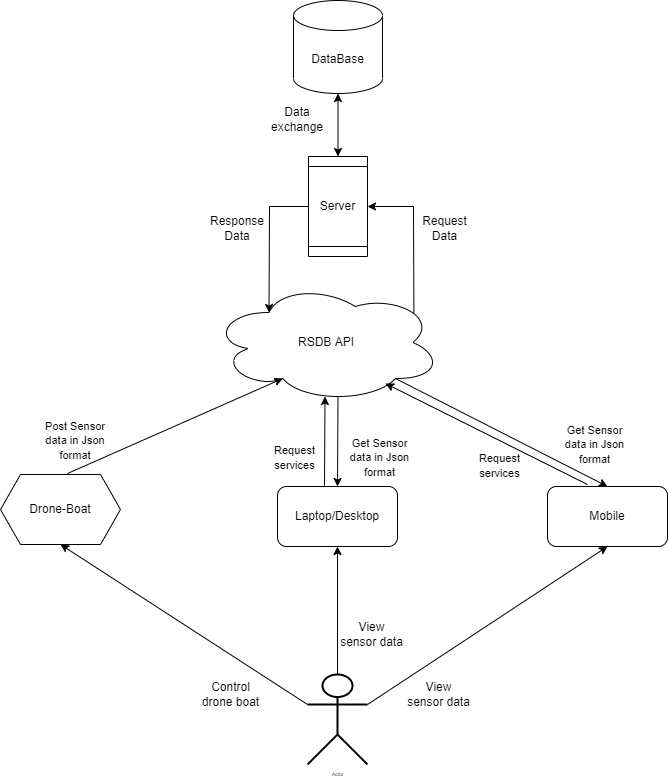

The diagram above was exported from draw.io. Its source (the exported page's mxGraphModel, read from the mxfile embedded in the PNG):
<mxGraphModel dx="868" dy="450" grid="1" gridSize="10" guides="1" tooltips="1" connect="1" arrows="1" fold="1" page="1" pageScale="1" pageWidth="1100" pageHeight="850" math="0" shadow="0">
  <root>
    <mxCell id="0" />
    <mxCell id="1" parent="0" />
    <mxCell id="kysAqV073Err1EdJCo3w-1" value="DataBase" style="shape=cylinder3;whiteSpace=wrap;html=1;boundedLbl=1;backgroundOutline=1;size=15;" vertex="1" parent="1">
      <mxGeometry x="386" y="46" width="89" height="93" as="geometry" />
    </mxCell>
    <mxCell id="kysAqV073Err1EdJCo3w-2" value="RSDB API" style="ellipse;shape=cloud;whiteSpace=wrap;html=1;" vertex="1" parent="1">
      <mxGeometry x="304" y="328" width="230" height="120" as="geometry" />
    </mxCell>
    <mxCell id="kysAqV073Err1EdJCo3w-3" value="Server" style="shape=process;whiteSpace=wrap;html=1;backgroundOutline=1;direction=south;" vertex="1" parent="1">
      <mxGeometry x="401" y="202" width="59" height="100" as="geometry" />
    </mxCell>
    <mxCell id="kysAqV073Err1EdJCo3w-4" value="Drone-Boat" style="shape=hexagon;perimeter=hexagonPerimeter2;whiteSpace=wrap;html=1;fixedSize=1;" vertex="1" parent="1">
      <mxGeometry x="93" y="520" width="120" height="70" as="geometry" />
    </mxCell>
    <mxCell id="kysAqV073Err1EdJCo3w-5" value="Laptop/Desktop" style="rounded=1;whiteSpace=wrap;html=1;" vertex="1" parent="1">
      <mxGeometry x="370" y="532" width="120" height="60" as="geometry" />
    </mxCell>
    <mxCell id="kysAqV073Err1EdJCo3w-6" value="Mobile" style="rounded=1;whiteSpace=wrap;html=1;" vertex="1" parent="1">
      <mxGeometry x="640" y="532" width="120" height="60" as="geometry" />
    </mxCell>
    <mxCell id="kysAqV073Err1EdJCo3w-9" value="" style="endArrow=classic;html=1;rounded=0;exitX=0.558;exitY=-0.014;exitDx=0;exitDy=0;exitPerimeter=0;entryX=0.31;entryY=0.8;entryDx=0;entryDy=0;entryPerimeter=0;" edge="1" parent="1" source="kysAqV073Err1EdJCo3w-4" target="kysAqV073Err1EdJCo3w-2">
      <mxGeometry width="50" height="50" relative="1" as="geometry">
        <mxPoint x="170" y="522" as="sourcePoint" />
        <mxPoint x="220" y="472" as="targetPoint" />
      </mxGeometry>
    </mxCell>
    <mxCell id="kysAqV073Err1EdJCo3w-10" value="&lt;span style=&quot;font-size: 11px ; background-color: rgb(255 , 255 , 255)&quot;&gt;Post Sensor data in Json format&lt;/span&gt;" style="text;html=1;strokeColor=none;fillColor=none;align=center;verticalAlign=middle;whiteSpace=wrap;rounded=0;" vertex="1" parent="1">
      <mxGeometry x="133" y="465" width="70" height="42" as="geometry" />
    </mxCell>
    <mxCell id="kysAqV073Err1EdJCo3w-11" value="" style="endArrow=classic;html=1;rounded=0;exitX=0.55;exitY=0.95;exitDx=0;exitDy=0;exitPerimeter=0;entryX=0.5;entryY=0;entryDx=0;entryDy=0;" edge="1" parent="1" source="kysAqV073Err1EdJCo3w-2" target="kysAqV073Err1EdJCo3w-5">
      <mxGeometry width="50" height="50" relative="1" as="geometry">
        <mxPoint x="340" y="512" as="sourcePoint" />
        <mxPoint x="390" y="462" as="targetPoint" />
      </mxGeometry>
    </mxCell>
    <mxCell id="kysAqV073Err1EdJCo3w-12" value="&lt;span style=&quot;font-size: 11px ; background-color: rgb(255 , 255 , 255)&quot;&gt;Get Sensor data in Json format&lt;/span&gt;" style="text;html=1;strokeColor=none;fillColor=none;align=center;verticalAlign=middle;whiteSpace=wrap;rounded=0;" vertex="1" parent="1">
      <mxGeometry x="435" y="482" width="75" height="42" as="geometry" />
    </mxCell>
    <mxCell id="kysAqV073Err1EdJCo3w-13" value="&lt;span style=&quot;font-size: 11px ; background-color: rgb(255 , 255 , 255)&quot;&gt;Get Sensor data in Json format&lt;/span&gt;" style="text;html=1;strokeColor=none;fillColor=none;align=center;verticalAlign=middle;whiteSpace=wrap;rounded=0;" vertex="1" parent="1">
      <mxGeometry x="655" y="470" width="65" height="40" as="geometry" />
    </mxCell>
    <mxCell id="kysAqV073Err1EdJCo3w-14" value="" style="endArrow=classic;html=1;rounded=0;exitX=0.8;exitY=0.8;exitDx=0;exitDy=0;exitPerimeter=0;entryX=0.5;entryY=0;entryDx=0;entryDy=0;" edge="1" parent="1" source="kysAqV073Err1EdJCo3w-2" target="kysAqV073Err1EdJCo3w-6">
      <mxGeometry width="50" height="50" relative="1" as="geometry">
        <mxPoint x="610" y="512" as="sourcePoint" />
        <mxPoint x="660" y="462" as="targetPoint" />
      </mxGeometry>
    </mxCell>
    <mxCell id="kysAqV073Err1EdJCo3w-16" value="" style="endArrow=classic;html=1;rounded=0;exitX=0.88;exitY=0.25;exitDx=0;exitDy=0;exitPerimeter=0;entryX=0.5;entryY=0;entryDx=0;entryDy=0;" edge="1" parent="1" source="kysAqV073Err1EdJCo3w-2" target="kysAqV073Err1EdJCo3w-3">
      <mxGeometry width="50" height="50" relative="1" as="geometry">
        <mxPoint x="560" y="342" as="sourcePoint" />
        <mxPoint x="610" y="292" as="targetPoint" />
        <Array as="points">
          <mxPoint x="506" y="252" />
        </Array>
      </mxGeometry>
    </mxCell>
    <mxCell id="kysAqV073Err1EdJCo3w-17" value="Request Data" style="text;html=1;strokeColor=none;fillColor=none;align=center;verticalAlign=middle;whiteSpace=wrap;rounded=0;" vertex="1" parent="1">
      <mxGeometry x="510" y="259" width="55" height="30" as="geometry" />
    </mxCell>
    <mxCell id="kysAqV073Err1EdJCo3w-18" value="" style="endArrow=classic;html=1;rounded=0;entryX=0.25;entryY=0.25;entryDx=0;entryDy=0;entryPerimeter=0;exitX=0.5;exitY=1;exitDx=0;exitDy=0;" edge="1" parent="1" source="kysAqV073Err1EdJCo3w-3" target="kysAqV073Err1EdJCo3w-2">
      <mxGeometry width="50" height="50" relative="1" as="geometry">
        <mxPoint x="340" y="302" as="sourcePoint" />
        <mxPoint x="390" y="252" as="targetPoint" />
        <Array as="points">
          <mxPoint x="362" y="252" />
        </Array>
      </mxGeometry>
    </mxCell>
    <mxCell id="kysAqV073Err1EdJCo3w-19" value="Response Data" style="text;html=1;strokeColor=none;fillColor=none;align=center;verticalAlign=middle;whiteSpace=wrap;rounded=0;" vertex="1" parent="1">
      <mxGeometry x="300" y="259" width="60" height="30" as="geometry" />
    </mxCell>
    <mxCell id="kysAqV073Err1EdJCo3w-20" value="" style="endArrow=classic;startArrow=classic;html=1;rounded=0;entryX=0.5;entryY=1;entryDx=0;entryDy=0;entryPerimeter=0;exitX=0;exitY=0.5;exitDx=0;exitDy=0;" edge="1" parent="1" source="kysAqV073Err1EdJCo3w-3" target="kysAqV073Err1EdJCo3w-1">
      <mxGeometry width="50" height="50" relative="1" as="geometry">
        <mxPoint x="410" y="200" as="sourcePoint" />
        <mxPoint x="460" y="150" as="targetPoint" />
      </mxGeometry>
    </mxCell>
    <mxCell id="kysAqV073Err1EdJCo3w-21" value="Data exchange" style="text;html=1;strokeColor=none;fillColor=none;align=center;verticalAlign=middle;whiteSpace=wrap;rounded=0;" vertex="1" parent="1">
      <mxGeometry x="360" y="150" width="60" height="30" as="geometry" />
    </mxCell>
    <mxCell id="vKEx0wXN-CGrlovOeOHi-1" value="" style="endArrow=classic;html=1;rounded=0;exitX=0.55;exitY=0.95;exitDx=0;exitDy=0;exitPerimeter=0;entryX=0.5;entryY=0;entryDx=0;entryDy=0;" edge="1" parent="1">
      <mxGeometry width="50" height="50" relative="1" as="geometry">
        <mxPoint x="417" y="532" as="sourcePoint" />
        <mxPoint x="417.5" y="442" as="targetPoint" />
      </mxGeometry>
    </mxCell>
    <mxCell id="vKEx0wXN-CGrlovOeOHi-2" value="" style="endArrow=classic;html=1;rounded=0;entryX=0.5;entryY=0;entryDx=0;entryDy=0;" edge="1" parent="1">
      <mxGeometry width="50" height="50" relative="1" as="geometry">
        <mxPoint x="680" y="530" as="sourcePoint" />
        <mxPoint x="478" y="429" as="targetPoint" />
      </mxGeometry>
    </mxCell>
    <mxCell id="vKEx0wXN-CGrlovOeOHi-3" value="&lt;span style=&quot;font-size: 11px ; background-color: rgb(255 , 255 , 255)&quot;&gt;Request services&lt;/span&gt;" style="text;html=1;strokeColor=none;fillColor=none;align=center;verticalAlign=middle;whiteSpace=wrap;rounded=0;" vertex="1" parent="1">
      <mxGeometry x="360" y="482" width="55" height="42" as="geometry" />
    </mxCell>
    <mxCell id="vKEx0wXN-CGrlovOeOHi-4" value="&lt;span style=&quot;font-size: 11px ; background-color: rgb(255 , 255 , 255)&quot;&gt;Request services&lt;/span&gt;" style="text;html=1;strokeColor=none;fillColor=none;align=center;verticalAlign=middle;whiteSpace=wrap;rounded=0;" vertex="1" parent="1">
      <mxGeometry x="565" y="490" width="55" height="42" as="geometry" />
    </mxCell>
    <mxCell id="vKEx0wXN-CGrlovOeOHi-5" value="Actor" style="shape=umlActor;verticalLabelPosition=bottom;verticalAlign=top;html=1;outlineConnect=0;fontSize=5;strokeWidth=2;" vertex="1" parent="1">
      <mxGeometry x="400" y="720" width="60" height="90" as="geometry" />
    </mxCell>
    <mxCell id="vKEx0wXN-CGrlovOeOHi-6" value="" style="endArrow=classic;html=1;rounded=0;fontSize=5;entryX=0.5;entryY=1;entryDx=0;entryDy=0;exitX=0;exitY=0.3333333333333333;exitDx=0;exitDy=0;exitPerimeter=0;" edge="1" parent="1" source="vKEx0wXN-CGrlovOeOHi-5" target="kysAqV073Err1EdJCo3w-4">
      <mxGeometry width="50" height="50" relative="1" as="geometry">
        <mxPoint x="390" y="730" as="sourcePoint" />
        <mxPoint x="230" y="730" as="targetPoint" />
      </mxGeometry>
    </mxCell>
    <mxCell id="vKEx0wXN-CGrlovOeOHi-9" value="&lt;span&gt;Control drone boat&lt;/span&gt;" style="text;html=1;strokeColor=none;fillColor=none;align=center;verticalAlign=middle;whiteSpace=wrap;rounded=0;fontSize=12;" vertex="1" parent="1">
      <mxGeometry x="290" y="720" width="67" height="40" as="geometry" />
    </mxCell>
    <mxCell id="vKEx0wXN-CGrlovOeOHi-10" value="" style="endArrow=classic;html=1;rounded=0;fontSize=12;entryX=0.5;entryY=1;entryDx=0;entryDy=0;exitX=0.5;exitY=0;exitDx=0;exitDy=0;exitPerimeter=0;" edge="1" parent="1" source="vKEx0wXN-CGrlovOeOHi-5" target="kysAqV073Err1EdJCo3w-5">
      <mxGeometry width="50" height="50" relative="1" as="geometry">
        <mxPoint x="410" y="700" as="sourcePoint" />
        <mxPoint x="460" y="650" as="targetPoint" />
      </mxGeometry>
    </mxCell>
    <mxCell id="vKEx0wXN-CGrlovOeOHi-11" value="View sensor data" style="text;html=1;strokeColor=none;fillColor=none;align=center;verticalAlign=middle;whiteSpace=wrap;rounded=0;fontSize=12;" vertex="1" parent="1">
      <mxGeometry x="431" y="660" width="67" height="40" as="geometry" />
    </mxCell>
    <mxCell id="vKEx0wXN-CGrlovOeOHi-12" value="" style="endArrow=classic;html=1;rounded=0;fontSize=12;entryX=0.5;entryY=1;entryDx=0;entryDy=0;exitX=1;exitY=0.3333333333333333;exitDx=0;exitDy=0;exitPerimeter=0;" edge="1" parent="1" source="vKEx0wXN-CGrlovOeOHi-5" target="kysAqV073Err1EdJCo3w-6">
      <mxGeometry width="50" height="50" relative="1" as="geometry">
        <mxPoint x="610" y="710" as="sourcePoint" />
        <mxPoint x="660" y="660" as="targetPoint" />
      </mxGeometry>
    </mxCell>
    <mxCell id="vKEx0wXN-CGrlovOeOHi-13" value="View sensor data" style="text;html=1;strokeColor=none;fillColor=none;align=center;verticalAlign=middle;whiteSpace=wrap;rounded=0;fontSize=12;" vertex="1" parent="1">
      <mxGeometry x="498" y="720" width="67" height="40" as="geometry" />
    </mxCell>
  </root>
</mxGraphModel>